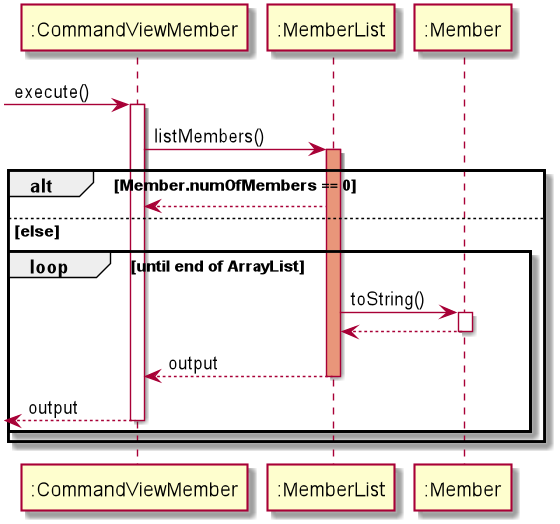

The diagram above was rendered by PlantUML. Its source (embedded in the PNG):
@startuml
 -> ":CommandViewMember" : execute()

activate ":CommandViewMember"

":CommandViewMember"  -> ":MemberList":listMembers()
activate ":MemberList" #DarkSalmon
alt Member.numOfMembers == 0
    ":MemberList" --> ":CommandViewMember"
else else
    loop until end of ArrayList
        ":MemberList" -> ":Member" : toString()
        activate ":Member"
        ":Member" --> ":MemberList"
        deactivate ":Member"
        ":MemberList" --> ":CommandViewMember" : output
        deactivate ":MemberList"
        return output
    end        
    deactivate ":MemberList"
    deactivate ":MemberList"
    deactivate ":CommandViewMember"
end
@enduml